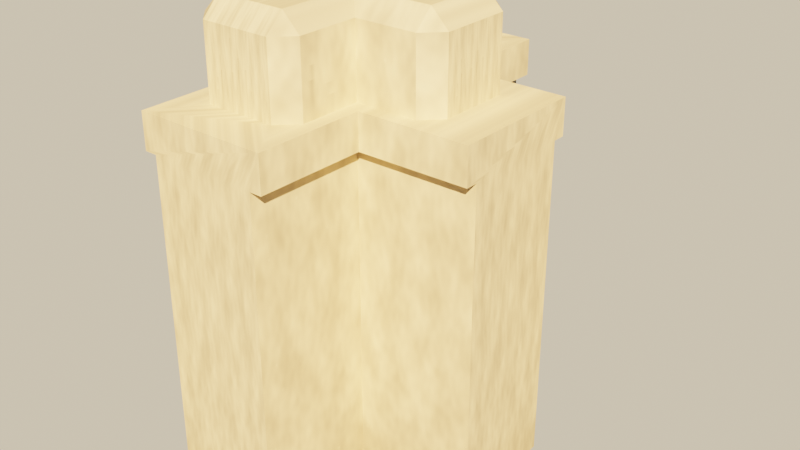 # Source: source.blend  (saved by Blender 5.2.45; exported with 4.5.12 LTS)
import bpy
from mathutils import Matrix  # noqa: F401  (used for matrix-valued properties, if any)

bpy.ops.wm.read_factory_settings(use_empty=True)
scene = bpy.context.scene
scene.name = 'Scene'

# ---- images (referenced by path relative to the original .blend; pixels are not part of the script)
import os
ASSET_DIR = os.environ.get("B2B_ASSET_DIR", "")  # directory of the original .blend (textures are referenced by path, not embedded)
HERE = os.path.dirname(os.path.abspath(__file__))  # packed textures are extracted next to this script under _unpacked/

def load_image(name, relpath, width, height, colorspace="sRGB"):
    """Load a texture the original file referenced (path relative to the .blend, or extracted next to this script)."""
    p = next((c for c in (os.path.join(HERE, relpath), os.path.join(ASSET_DIR, relpath)) if relpath and os.path.exists(c)), "")
    if p:
        img = bpy.data.images.load(p, check_existing=True)
        img.name = name
    else:  # same state as the original file: an image datablock whose file is absent (Cycles renders it pink)
        img = bpy.data.images.new(name, width, height)
        img.source = "FILE"
        img.filepath = "//" + (relpath or name)
    img.colorspace_settings.name = colorspace
    return img
img_wall_stone_tex = load_image('wall_stone_tex', '_unpacked/wall_stone_tex.6a9fd6d0.png', 512, 512, 'sRGB')

# ---- materials (node trees are filled in below, after node groups)
mat_wall_stone = bpy.data.materials.new('wall_stone')

# ---- material node trees
mat_wall_stone.use_nodes = True; mat_wall_stone.node_tree.nodes.clear()
_N = mat_wall_stone.node_tree.nodes; _L = mat_wall_stone.node_tree.links
n0 = _N.new('ShaderNodeBsdfPrincipled'); n0.name = 'Principled BSDF'; n0.location = (-200, 100)
n0.inputs[2].default_value = 1.0
n0.inputs[10].default_value = 0.005
n1 = _N.new('ShaderNodeOutputMaterial'); n1.name = 'Material Output'; n1.location = (200, 100)
n2 = _N.new('ShaderNodeTexImage'); n2.name = 'Image Texture'; n2.location = (0, 0)
n2.image = img_wall_stone_tex
_L.new(n0.outputs[0], n1.inputs[0])
_L.new(n2.outputs[0], n0.inputs[0])
n1.is_active_output = True

# ---- world
world_game_world = bpy.data.worlds.new('game_world'); scene.world = world_game_world
world_game_world.use_nodes = True; world_game_world.node_tree.nodes.clear()
_N = world_game_world.node_tree.nodes; _L = world_game_world.node_tree.links
n0 = _N.new('ShaderNodeBackground'); n0.name = 'Background'; n0.location = (-200, 100)
n0.inputs[0].default_value = (0.5149, 0.5457, 0.5079, 1.0)
n0.inputs[1].default_value = 0.16
n1 = _N.new('ShaderNodeOutputWorld'); n1.name = 'World Output'; n1.location = (200, 100)
n2 = _N.new('ShaderNodeBackground'); n2.name = 'Background.001'; n2.location = (0, 0)
n2.inputs[0].default_value = (0.9301, 0.7682, 0.5271, 1.0)
n3 = _N.new('ShaderNodeLightPath'); n3.name = 'Light Path'; n3.location = (0, 0)
n4 = _N.new('ShaderNodeMixShader'); n4.name = 'Mix Shader'; n4.location = (0, 0)
_L.new(n0.outputs[0], n4.inputs[1])
_L.new(n2.outputs[0], n4.inputs[2])
_L.new(n3.outputs[0], n4.inputs[0])
_L.new(n4.outputs[0], n1.inputs[0])
n1.is_active_output = True

# ---- lights
light_game_sun = bpy.data.lights.new('game_sun', 'SUN')
light_game_sun.color = (1.0, 0.6445, 0.3372)
light_game_sun.angle = 0.02
light_game_sun.energy = 13.6

# ---- meshes
me_wall = bpy.data.meshes.new('wall')
me_wall.from_pydata([(-0.1, -0.375, 1.95), (0.15, -0.325, 1.95), (0.15, -0.325, 1.75), (0.325, -0.1, 2.0), (0.1, -0.375, 1.95), (0.375, -0.1, 1.75), (0.325, -0.15, 1.75), (-0.19, -0.5, 1.65), (-0.19, -0.5, 1.75), (0.325, 0.1, 2.0), (-0.1, -0.375, 1.75), (-0.15, -0.325, 1.75), (0.5, -0.19, 1.65), (0.15, -0.15, 1.75), (-0.1, -0.325, 2.0), (0.5, -0.19, 1.75), (0.15, 0.15, 1.75), (-0.15, 0.325, 1.95), (0.5, 0.19, 1.65), (0.325, -0.15, 1.95), (0.5, 0.19, 1.75), (-0.155, -0.5, 0.75), (-0.1, 0.375, 1.95), (0.19, -0.5, 1.65), (0.19, -0.5, 1.75), (-0.19, 0.5, 1.65), (0.19, 0.19, 1.65), (-0.19, 0.5, 1.75), (-0.155, -0.5, 1.65), (0.19, 0.19, 1.75), (-0.15, -0.325, 1.95), (0.19, -0.19, 1.65), (0.19, -0.19, 1.75), (0.5, -0.155, 0.75), (0.19, 0.5, 1.65), (0.5, -0.155, 1.65), (-0.155, 0.5, 0.75), (0.19, 0.5, 1.75), (0.5, 0.155, 0.75), (0.155, -0.5, 0.75), (0.1, -0.375, 1.75), (0.5, 0.155, 1.65), (-0.155, 0.5, 1.65), (0.155, -0.5, 1.65), (0.155, -0.155, 0.75), (0.155, -0.155, 1.65), (0.155, 0.155, 0.75), (0.155, 0.5, 0.75), (0.155, 0.155, 1.65), (0.155, 0.5, 1.65), (-0.15, 0.325, 1.75), (0.1, -0.1, 2.0), (0.1, 0.375, 1.95), (-0.1, 0.375, 1.75), (0.1, -0.325, 2.0), (0.1, 0.375, 1.75), (-0.1, 0.325, 2.0), (0.375, 0.1, 1.75), (0.375, 0.1, 1.95), (0.375, -0.1, 1.95), (0.15, -0.15, 1.95), (0.1, 0.1, 2.0), (0.15, 0.15, 1.95), (0.325, 0.15, 1.75), (0.325, 0.15, 1.95), (0.15, 0.325, 1.75), (0.1, 0.325, 2.0), (0.15, 0.325, 1.95), (0.19, 0.15, 1.75), (0.19, -0.15, 1.75)], [], [(9, 58, 64), (10, 0, 30, 11), (59, 5, 57, 58), (53, 22, 52, 55), (2, 1, 4, 40), (49, 48, 46, 47), (66, 61, 62, 67), (54, 4, 1), (45, 43, 39, 44), (48, 49, 34, 26, 18, 41), (48, 41, 38, 46), (3, 19, 59), (35, 45, 44, 33), (17, 56, 22), (41, 18, 20, 15, 12, 35, 33, 38), (0, 10, 40, 4), (25, 7, 8, 27), (56, 14, 54, 51, 3, 9, 61, 66), (26, 34, 37, 29), (59, 58, 9, 3), (60, 1, 2, 13), (45, 35, 12, 31, 23, 43), (0, 4, 54, 14), (28, 7, 25, 42), (69, 32, 15, 20, 29, 68, 63, 57, 5, 6), (16, 62, 64, 63, 68), (43, 23, 24, 8, 7, 28, 21, 39), (69, 6, 19, 60, 13), (44, 39, 21, 36, 47, 46, 38, 33), (42, 25, 27, 37, 34, 49, 47, 36), (24, 23, 31, 32), (14, 56, 17, 30), (0, 14, 30), (29, 20, 18, 26), (24, 32, 69, 13, 2, 40, 10, 11, 50, 53, 55, 65, 16, 68, 29, 37, 27, 8), (12, 15, 32, 31), (56, 66, 52, 22), (66, 67, 52), (28, 42, 36, 21), (63, 64, 58, 57), (5, 59, 19, 6), (50, 17, 22, 53), (16, 65, 67, 62), (55, 52, 67, 65), (64, 62, 61, 9), (17, 50, 11, 30), (3, 51, 60, 19), (1, 60, 51, 54)])
_uv = me_wall.uv_layers.new(name='UVMap')
_uv.uv.foreach_set('vector', [0.325, 1.0, 0.375, 0.96, 0.325, 0.96, 0.625, 0.8, 0.625, 0.96, 0.675, 0.96, 0.675, 0.8, 0.9, 0.96, 0.9, 0.8, 0.1, 0.8, 0.1, 0.96, 0.9, 0.8, 0.9, 0.96, 0.1, 0.96, 0.1, 0.8, 0.675, 0.8, 0.675, 0.96, 0.625, 0.96, 0.625, 0.8, 0.5, 0.72, 0.155, 0.72, 0.155, 0.0, 0.5, 0.0, 0.1, 1.0, 0.1, 1.0, 0.15, 0.96, 0.15, 0.96, 0.1, 1.0, 0.1, 0.96, 0.15, 0.96, 0.845, 0.72, 0.5, 0.72, 0.5, 0.0, 0.845, 0.0, 0.155, 0.72, 0.155, 0.72, 0.19, 0.72, 0.19, 0.72, 0.5, 0.72, 0.5, 0.72, 0.155, 0.72, 0.5, 0.72, 0.5, 0.0, 0.155, 0.0, 0.325, 1.0, 0.325, 0.96, 0.375, 0.96, 0.5, 0.72, 0.155, 0.72, 0.155, 0.0, 0.5, 0.0, 0.85, 0.96, 0.9, 1.0, 0.9, 0.96, 0.155, 0.72, 0.19, 0.72, 0.19, 0.8, 0.81, 0.8, 0.81, 0.72, 0.845, 0.72, 0.845, 0.0, 0.155, 0.0, 0.9, 0.96, 0.9, 0.8, 0.1, 0.8, 0.1, 0.96, 0.5, 0.72, 0.5, 0.72, 0.5, 0.8, 0.5, 0.8, 0.9, 1.0, 0.9, 1.0, 0.1, 1.0, 0.1, 1.0, 0.325, 1.0, 0.325, 1.0, 0.1, 1.0, 0.1, 1.0, 0.19, 0.72, 0.5, 0.72, 0.5, 0.8, 0.19, 0.8, 0.375, 0.96, 0.375, 0.96, 0.325, 1.0, 0.325, 1.0, 0.85, 0.96, 0.675, 0.96, 0.675, 0.8, 0.85, 0.8, 0.155, 0.72, 0.5, 0.72, 0.5, 0.72, 0.19, 0.72, 0.19, 0.72, 0.155, 0.72, 0.9, 0.96, 0.1, 0.96, 0.1, 1.0, 0.9, 1.0, 0.845, 0.72, 0.81, 0.72, 0.81, 0.72, 0.845, 0.72, 0.19, 0.8, 0.19, 0.8, 0.5, 0.8, 0.5, 0.8, 0.19, 0.8, 0.19, 0.8, 0.325, 0.8, 0.375, 0.8, 0.375, 0.8, 0.325, 0.8, 0.15, 0.8, 0.15, 0.96, 0.325, 0.96, 0.325, 0.8, 0.19, 0.8, 0.155, 0.72, 0.19, 0.72, 0.19, 0.8, 0.81, 0.8, 0.81, 0.72, 0.845, 0.72, 0.845, 0.0, 0.155, 0.0, 0.19, 0.8, 0.325, 0.8, 0.325, 0.96, 0.15, 0.96, 0.15, 0.8, 0.155, 0.0, 0.155, 0.0, 0.845, 0.0, 0.845, 0.0, 0.155, 0.0, 0.155, 0.0, 0.5, 0.0, 0.5, 0.0, 0.845, 0.72, 0.81, 0.72, 0.81, 0.8, 0.19, 0.8, 0.19, 0.72, 0.155, 0.72, 0.155, 0.0, 0.845, 0.0, 0.5, 0.8, 0.5, 0.72, 0.81, 0.72, 0.81, 0.8, 0.9, 1.0, 0.9, 1.0, 0.85, 0.96, 0.85, 0.96, 0.9, 0.96, 0.9, 1.0, 0.85, 0.96, 0.19, 0.8, 0.5, 0.8, 0.5, 0.72, 0.19, 0.72, 0.19, 0.8, 0.19, 0.8, 0.19, 0.8, 0.15, 0.8, 0.15, 0.8, 0.1, 0.8, 0.9, 0.8, 0.85, 0.8, 0.85, 0.8, 0.9, 0.8, 0.1, 0.8, 0.15, 0.8, 0.15, 0.8, 0.19, 0.8, 0.19, 0.8, 0.19, 0.8, 0.81, 0.8, 0.81, 0.8, 0.5, 0.72, 0.5, 0.8, 0.19, 0.8, 0.19, 0.72, 0.9, 1.0, 0.1, 1.0, 0.1, 0.96, 0.9, 0.96, 0.1, 1.0, 0.15, 0.96, 0.1, 0.96, 0.5, 0.72, 0.5, 0.72, 0.5, 0.0, 0.5, 0.0, 0.15, 0.8, 0.15, 0.96, 0.1, 0.96, 0.1, 0.8, 0.9, 0.8, 0.9, 0.96, 0.85, 0.96, 0.85, 0.8, 0.325, 0.8, 0.325, 0.96, 0.375, 0.96, 0.375, 0.8, 0.15, 0.8, 0.325, 0.8, 0.325, 0.96, 0.15, 0.96, 0.375, 0.8, 0.375, 0.96, 0.325, 0.96, 0.325, 0.8, 0.325, 0.96, 0.15, 0.96, 0.1, 1.0, 0.325, 1.0, 0.325, 0.96, 0.325, 0.8, 0.675, 0.8, 0.675, 0.96, 0.325, 1.0, 0.1, 1.0, 0.15, 0.96, 0.325, 0.96, 0.15, 0.96, 0.15, 0.96, 0.1, 1.0, 0.1, 1.0])
me_wall.materials.append(mat_wall_stone)
me_wall.update()

# ---- objects
ob_wall = bpy.data.objects.new('wall', me_wall)
ob_game_sun = bpy.data.objects.new('game_sun', light_game_sun)

# ---- transforms, parenting, visibility, modifiers, constraints
ob_wall.location = (0.0, 0.0, 0.0)
ob_game_sun.location = (0.0, 0.0, 0.0)
ob_game_sun.rotation_euler = (0.9076, 3.002e-09, 0.6981)

# ---- collection membership
scene.collection.objects.link(ob_wall)
scene.collection.objects.link(ob_game_sun)

# ---- scene / render settings (as saved in the file)
scene.frame_start = 1; scene.frame_end = 250; scene.frame_set(1)
scene.render.engine = 'BLENDER_EEVEE_NEXT'
scene.render.resolution_x = 1280
scene.render.resolution_y = 720
scene.render.bake_bias = 0.0
scene.render.bake_samples = 0
scene.render.compositor_device = 'GPU'
scene.eevee.use_volume_custom_range = False
scene.eevee.fast_gi_thickness_near = 0.1
scene.eevee.fast_gi_thickness_far = 0.0
scene.eevee.ray_tracing_options.screen_trace_thickness = 0.1
scene.view_settings.view_transform = 'Filmic'
scene.view_settings.exposure = -0.04394
bpy.context.view_layer.update()

# ---- added for rendering (the .blend has no active camera): camera
cam_auto = bpy.data.cameras.new('AutoCamera')
cam_auto.lens = 50.0
cam_auto.sensor_width = 36.0
cam_auto.clip_end = 1000.0
ob_auto_camera = bpy.data.objects.new('AutoCamera', cam_auto)
scene.collection.objects.link(ob_auto_camera)
ob_auto_camera.location = (1.76781, -1.93538, 2.66525)
ob_auto_camera.rotation_euler = (1.09748, -7.21219e-08, 0.694738)
scene.camera = ob_auto_camera
bpy.context.view_layer.update()
